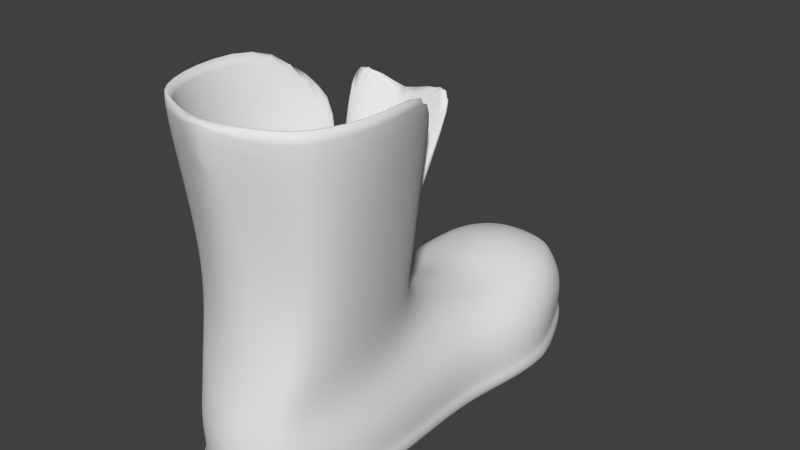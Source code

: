 # Source: shoe_pickup.blend  (saved by Blender 2.69.0; exported with 4.5.12 LTS)
import bpy
from mathutils import Matrix  # noqa: F401  (used for matrix-valued properties, if any)

bpy.ops.wm.read_factory_settings(use_empty=True)
scene = bpy.context.scene
scene.name = 'Scene'

# ---- collections
col_collection_1 = bpy.data.collections.new('Collection 1'); scene.collection.children.link(col_collection_1)

# ---- world
world_world = bpy.data.worlds.new('World'); scene.world = world_world
world_world.color = (0.05088, 0.05088, 0.05088)
world_world.use_sun_shadow = False
world_world.sun_shadow_jitter_overblur = 0.0
world_world.cycles.sampling_method = 'MANUAL'
world_world.cycles.sample_map_resolution = 256

# ---- meshes
me_cube_001 = bpy.data.meshes.new('Cube.001')
me_cube_001.from_pydata([(-0.7246, -0.7505, 0.09348), (-0.7965, 0.8761, 0.05095), (-0.5559, -0.8512, 1.957), (-0.619, 0.8775, 2.049), (-0.545, -0.01444, 2.272), (-0.7749, 0.054, 0.05095), (-0.6204, -0.8002, 2.666), (-0.5943, -0.188, 2.845), (-0.8238, -0.8521, 7.567), (-0.8238, -0.08971, 7.567), (-0.8356, -0.5199, 0.05095), (-0.7412, -0.5031, 2.057), (-0.9442, 0.5035, 0.5169), (-0.7197, -0.5031, 2.845), (0.0, 0.4817, 2.192), (-1.071, -0.5031, 7.567), (0.0, 1.149, 1.857), (0.0, 1.226, 0.05095), (0.0, -0.9733, 1.781), (0.0, -0.9978, 0.01167), (0.0, -0.006164, 0.05652), (0.0, 0.1596, 2.65), (0.0, -0.9214, 2.666), (0.0, 0.01544, 3.369), (0.0, -1.006, 7.567), (0.0, 0.2574, 7.574), (0.0, -0.5031, 0.05652), (-0.7246, -0.7505, 0.6287), (-0.7345, 0.8999, 0.5169), (0.0, 0.647, 0.05652), (-0.9328, 0.5013, 0.05095), (-0.7749, 0.06309, 0.5169), (-0.7091, 0.4807, 1.835), (0.0, 0.8395, 2.403), (-0.8356, -0.5199, 0.5169), (0.0, 1.228, 0.5729), (0.0, -0.9978, 0.5169), (-0.6282, -0.1538, 3.897), (-0.6884, -0.7431, 3.897), (-0.7959, -0.5031, 3.897), (0.0, 0.01332, 4.162), (0.0, -0.8995, 3.897), (0.0, 0.9925, 2.251), (-0.6029, 1.06, 0.5456), (-0.5008, 1.012, 1.917), (-0.6051, 1.072, 0.05095), (-0.5941, -0.8646, 1.289), (-0.901, 0.477, 1.232), (-0.7917, 0.881, 1.368), (-0.7932, 0.0666, 1.391), (-0.8479, -0.5031, 1.284), (0.0, 1.192, 1.212), (0.0, -1.0, 1.147), (-0.6067, 1.066, 1.286), (-0.3628, -0.9123, 1.869), (-0.2773, 0.1225, 2.46), (-0.4625, -0.8608, 2.666), (-0.4091, -0.06298, 3.166), (-0.4119, -0.929, 7.567), (-0.1148, -0.2228, 3.229), (-0.3821, -0.9705, 0.0676), (-0.395, -0.006164, 0.05652), (-0.4627, -0.5031, 0.05652), (-0.4794, 0.571, 0.05652), (-0.3823, 0.4812, 2.031), (-0.3821, -0.9705, 0.5728), (-0.3372, 0.8585, 2.284), (-0.5017, -0.07026, 4.03), (-0.4101, -0.8213, 3.897), (-0.2775, 1.036, 2.093), (-0.3648, -0.9323, 1.218), (-0.2736, 1.121, 1.818), (-0.3522, 1.172, 0.5082), (-0.3351, 1.161, 1.201), (-0.3894, 1.168, 0.0539), (0.0, 0.3204, 0.05652), (0.0, 0.3207, 2.338), (-0.8389, 0.2833, 0.5169), (-0.8332, 0.2777, 0.05095), (-0.561, 0.2831, 1.969), (-0.8275, 0.2718, 1.311), (-0.4019, 0.2824, 0.05652), (-0.2945, 0.3019, 2.153), (-0.664, 0.6791, 1.979), (-0.9362, 0.6887, 0.05095), (-0.9109, 0.7017, 0.5169), (0.0, 0.6606, 2.334), (-0.917, 0.679, 1.3), (-0.3598, 0.6699, 2.181), (-0.477, 0.02984, 7.172), (-0.6478, 0.1514, 7.149), (0.0, 0.0942, 5.877), (-0.6177, 0.03462, 5.811), (-0.0005138, -0.2171, 3.212), (0.0, -1.0, 7.37), (0.0, -0.7926, 0.04678), (-0.9615, -0.5031, 7.567), (-0.1629, -0.2888, 3.287), (0.0, -0.9462, 7.567), (-0.43, -0.8667, 7.567), (-0.0004674, -0.2916, 3.311), (-0.7713, -0.7934, 7.567), (6.882e-05, -0.5343, 3.376), (-0.2821, -0.5343, 3.376), (-0.4703, -0.5343, 3.376), (-0.1175, -0.3082, 3.176), (6.882e-05, -0.73, 3.376), (-0.2355, -0.6949, 3.376), (-0.7461, -0.1246, 7.567), (-0.0001376, -0.3094, 3.164), (-0.3863, -0.6625, 3.376), (-0.3751, -0.3671, 3.376), (-0.726, -0.1218, 5.732), (-0.7993, -0.7631, 5.435), (-0.8868, -0.5031, 5.732), (-0.411, -0.8407, 5.435), (-0.4685, -0.02021, 5.798), (0.0, -0.9184, 5.438), (-0.4725, 0.1884, 7.497), (-0.9139, 0.4956, 0.5215), (-0.6935, -0.7387, 0.6269), (-0.7174, 0.8842, 0.5318), (-0.754, 0.06666, 0.5334), (-0.8129, -0.5031, 0.5254), (0.0, 1.204, 0.5706), (0.0, -0.9724, 0.5151), (-0.5844, 1.043, 0.5516), (-0.3667, -0.9426, 0.571), (-0.3374, 1.151, 0.5113), (-0.8143, 0.2811, 0.5275), (-0.8862, 0.6899, 0.5267)], [], [(85, 28, 1, 84), (65, 27, 0, 60), (88, 66, 3, 83), (34, 31, 5, 10), (116, 112, 9, 89), (56, 6, 2, 54), (13, 7, 4, 11), (97, 59, 89, 9, 108), (114, 113, 8, 15), (27, 34, 10, 0), (6, 13, 11, 2), (8, 101, 96, 15), (112, 114, 15, 9), (28, 43, 45, 1), (30, 84, 1, 45, 74, 63), (62, 61, 20, 26), (57, 23, 21, 55), (68, 41, 117, 115), (60, 62, 26, 95, 19), (130, 121, 28, 85), (129, 119, 12, 77), (81, 63, 29, 75), (127, 120, 27, 65), (123, 122, 31, 34), (82, 64, 32, 79), (77, 12, 30, 78), (120, 123, 34, 27), (121, 126, 43, 28), (66, 69, 44, 3), (57, 7, 37, 67), (13, 6, 38, 39), (7, 13, 39, 37), (56, 22, 41, 68), (42, 16, 71, 69), (72, 35, 17, 74), (128, 124, 35, 72), (83, 3, 48, 87), (79, 32, 47, 80), (54, 2, 46, 70), (11, 4, 49, 50), (2, 11, 50, 46), (3, 44, 53, 48), (71, 16, 51, 73), (36, 65, 60, 19), (86, 33, 66, 88), (67, 59, 90, 92), (22, 56, 54, 18), (100, 93, 59, 97), (24, 98, 99, 58), (10, 5, 61, 62), (7, 57, 55, 4), (113, 115, 58, 8), (0, 10, 62, 60), (78, 30, 63, 81), (125, 127, 65, 36), (76, 14, 64, 82), (33, 42, 69, 66), (23, 57, 67, 40), (6, 56, 68, 38), (18, 54, 70, 52), (69, 71, 44), (43, 72, 74, 45), (126, 128, 72, 43), (44, 71, 73, 53), (122, 129, 77, 31), (61, 81, 75, 20), (55, 82, 79, 4), (31, 77, 78, 5), (4, 79, 80, 49), (5, 78, 81, 61), (21, 76, 82, 55), (12, 85, 84, 30), (64, 88, 83, 32), (119, 130, 85, 12), (32, 83, 87, 47), (14, 86, 88, 64), (59, 67, 116, 89), (92, 90, 118), (40, 67, 92, 91), (93, 25, 118, 90, 59), (99, 98, 106, 107), (108, 9, 15, 96), (97, 108, 111, 105), (108, 96, 104, 111), (58, 99, 101, 8), (101, 99, 107, 110), (102, 109, 105, 103), (103, 105, 111, 104), (107, 103, 104, 110), (106, 102, 103, 107), (96, 101, 110, 104), (100, 97, 105, 109), (67, 37, 112, 116), (39, 38, 113, 114), (37, 39, 114, 112), (38, 68, 115, 113), (115, 117, 94, 24, 58), (91, 92, 118, 25), (87, 48, 121, 130), (80, 47, 119, 129), (70, 46, 120, 127), (50, 49, 122, 123), (46, 50, 123, 120), (48, 53, 126, 121), (73, 51, 124, 128), (52, 70, 127, 125), (53, 73, 128, 126), (49, 80, 129, 122), (47, 87, 130, 119), (63, 74, 17, 29)])
me_cube_001.polygons.foreach_set('use_smooth', [True] * 110)
_uv = me_cube_001.uv_layers.new(name='UVMap')
_uv.uv.foreach_set('vector', [0.5882, 0.6234, 0.5519, 0.6234, 0.5552, 0.6011, 0.5902, 0.6011, 0.9463, 0.6261, 0.8922, 0.6287, 0.8922, 0.6031, 0.9463, 0.6019, 0.6212, 0.7324, 0.5834, 0.737, 0.5796, 0.7265, 0.6193, 0.7233, 0.8418, 0.6234, 0.7233, 0.6234, 0.7251, 0.6011, 0.8418, 0.6011, 0.7593, 0.8948, 0.7796, 0.8919, 0.7732, 0.9742, 0.7493, 0.9565, 0.9275, 0.7542, 0.9154, 0.7542, 0.9256, 0.7224, 0.9378, 0.7184, 0.8559, 0.7622, 0.7929, 0.7622, 0.7581, 0.7365, 0.8559, 0.7268, 0.892, 0.4968, 0.897, 0.4974, 0.9271, 0.5509, 0.9068, 0.5682, 0.905, 0.5624, 0.8559, 0.8919, 0.9079, 0.8785, 0.9257, 0.9742, 0.8559, 0.9742, 0.8922, 0.6287, 0.8418, 0.6234, 0.8418, 0.6011, 0.8922, 0.6031, 0.9154, 0.7542, 0.8559, 0.7622, 0.8559, 0.7268, 0.9256, 0.7224, 0.6581, 0.9837, 0.6609, 0.9755, 0.6918, 0.9553, 0.6965, 0.9595, 0.7796, 0.8919, 0.8559, 0.8919, 0.8559, 0.9742, 0.7732, 0.9742, 0.5519, 0.6234, 0.5223, 0.6248, 0.5198, 0.6011, 0.5552, 0.6011, 0.5814, 0.5543, 0.5578, 0.5512, 0.5343, 0.543, 0.5096, 0.5318, 0.4975, 0.5192, 0.5727, 0.5244, 0.7078, 0.5235, 0.6453, 0.5195, 0.6453, 0.4963, 0.7078, 0.4963, 0.7678, 0.7767, 0.7521, 0.7857, 0.7233, 0.7535, 0.7307, 0.7449, 0.9196, 0.8095, 0.9352, 0.8095, 0.939, 0.8786, 0.9235, 0.8785, 0.7666, 0.5187, 0.7078, 0.5235, 0.7078, 0.4963, 0.7442, 0.4963, 0.7701, 0.4963, 0.5913, 0.6239, 0.5556, 0.6241, 0.5519, 0.6234, 0.5882, 0.6234, 0.6773, 0.6239, 0.6292, 0.6236, 0.6268, 0.6234, 0.6763, 0.6234, 0.609, 0.5199, 0.5727, 0.5244, 0.5631, 0.4963, 0.6042, 0.4963, 0.941, 0.626, 0.8905, 0.6287, 0.8922, 0.6287, 0.9463, 0.6261, 0.8389, 0.6238, 0.7231, 0.6242, 0.7233, 0.6234, 0.8418, 0.6234, 0.6948, 0.7312, 0.6589, 0.7257, 0.659, 0.7169, 0.6986, 0.7229, 0.6763, 0.6234, 0.6268, 0.6234, 0.6275, 0.6011, 0.6776, 0.6011, 0.8905, 0.6287, 0.8389, 0.6238, 0.8418, 0.6234, 0.8922, 0.6287, 0.5556, 0.6241, 0.5263, 0.625, 0.5223, 0.6248, 0.5519, 0.6234, 0.5834, 0.737, 0.5479, 0.7285, 0.5527, 0.7206, 0.5796, 0.7265, 0.7678, 0.7767, 0.7929, 0.7622, 0.786, 0.8095, 0.7693, 0.8154, 0.8559, 0.7622, 0.9154, 0.7542, 0.9039, 0.8095, 0.8559, 0.8095, 0.7929, 0.7622, 0.8559, 0.7622, 0.8559, 0.8095, 0.786, 0.8095, 0.9275, 0.7542, 0.9396, 0.7542, 0.9352, 0.8095, 0.9196, 0.8095, 0.5566, 0.7356, 0.5253, 0.7179, 0.5309, 0.7162, 0.5479, 0.7285, 0.5058, 0.623, 0.5032, 0.6261, 0.5036, 0.6011, 0.5056, 0.6012, 0.5104, 0.6231, 0.5081, 0.626, 0.5032, 0.6261, 0.5058, 0.623, 0.6193, 0.7233, 0.5796, 0.7265, 0.5789, 0.696, 0.6194, 0.6929, 0.6986, 0.7229, 0.659, 0.7169, 0.6598, 0.6898, 0.7008, 0.6934, 0.9378, 0.7184, 0.9256, 0.7224, 0.9282, 0.6924, 0.9418, 0.6892, 0.8559, 0.7268, 0.7581, 0.7365, 0.7419, 0.6969, 0.8559, 0.6922, 0.9256, 0.7224, 0.8559, 0.7268, 0.8559, 0.6922, 0.9282, 0.6924, 0.5796, 0.7265, 0.5527, 0.7206, 0.542, 0.6922, 0.5789, 0.696, 0.5309, 0.7162, 0.5253, 0.7179, 0.5166, 0.6889, 0.5229, 0.6885, 0.9617, 0.6234, 0.9463, 0.6261, 0.9463, 0.6019, 0.9617, 0.5992, 0.623, 0.7393, 0.5872, 0.7424, 0.5834, 0.737, 0.6212, 0.7324, 0.0, 0.0, 0.0, 0.0, 0.0, 0.0, 0.0, 0.0, 0.9396, 0.7542, 0.9275, 0.7542, 0.9378, 0.7184, 0.95, 0.7145, 0.8945, 0.4919, 0.8991, 0.4941, 0.897, 0.4974, 0.892, 0.4968, 0.6118, 0.9652, 0.6173, 0.9596, 0.6407, 0.9688, 0.6344, 0.9742, 0.7099, 0.5453, 0.6377, 0.5418, 0.6453, 0.5195, 0.7078, 0.5235, 0.7929, 0.7622, 0.7678, 0.7767, 0.7307, 0.7449, 0.7581, 0.7365, 0.9079, 0.8785, 0.9235, 0.8785, 0.9411, 0.9742, 0.9257, 0.9742, 0.7389, 0.5388, 0.7099, 0.5453, 0.7078, 0.5235, 0.7666, 0.5187, 0.6096, 0.5452, 0.5814, 0.5543, 0.5727, 0.5244, 0.609, 0.5199, 0.9565, 0.6233, 0.941, 0.626, 0.9463, 0.6261, 0.9617, 0.6234, 0.6911, 0.7395, 0.6588, 0.7329, 0.6589, 0.7257, 0.6948, 0.7312, 0.5872, 0.7424, 0.5566, 0.7356, 0.5479, 0.7285, 0.5834, 0.737, 0.6166, 0.8026, 0.6442, 0.796, 0.6505, 0.8241, 0.6166, 0.8284, 0.9154, 0.7542, 0.9275, 0.7542, 0.9196, 0.8095, 0.9039, 0.8095, 0.95, 0.7145, 0.9378, 0.7184, 0.9418, 0.6892, 0.9553, 0.686, 0.5479, 0.7285, 0.5309, 0.7162, 0.5527, 0.7206, 0.5223, 0.6248, 0.5058, 0.623, 0.5056, 0.6012, 0.5198, 0.6011, 0.5263, 0.625, 0.5104, 0.6231, 0.5058, 0.623, 0.5223, 0.6248, 0.5527, 0.7206, 0.5309, 0.7162, 0.5229, 0.6885, 0.542, 0.6922, 0.7231, 0.6242, 0.6773, 0.6239, 0.6763, 0.6234, 0.7233, 0.6234, 0.6453, 0.5195, 0.609, 0.5199, 0.6042, 0.4963, 0.6453, 0.4963, 0.7307, 0.7449, 0.6948, 0.7312, 0.6986, 0.7229, 0.7581, 0.7365, 0.7233, 0.6234, 0.6763, 0.6234, 0.6776, 0.6011, 0.7251, 0.6011, 0.7581, 0.7365, 0.6986, 0.7229, 0.7008, 0.6934, 0.7419, 0.6969, 0.6377, 0.5418, 0.6096, 0.5452, 0.609, 0.5199, 0.6453, 0.5195, 0.7233, 0.7535, 0.6911, 0.7395, 0.6948, 0.7312, 0.7307, 0.7449, 0.6268, 0.6234, 0.5882, 0.6234, 0.5902, 0.6011, 0.6275, 0.6011, 0.6589, 0.7257, 0.6212, 0.7324, 0.6193, 0.7233, 0.659, 0.7169, 0.6292, 0.6236, 0.5913, 0.6239, 0.5882, 0.6234, 0.6268, 0.6234, 0.659, 0.7169, 0.6193, 0.7233, 0.6194, 0.6929, 0.6598, 0.6898, 0.6588, 0.7329, 0.623, 0.7393, 0.6212, 0.7324, 0.6589, 0.7257, 0.897, 0.4974, 0.9025, 0.5178, 0.9135, 0.5317, 0.9271, 0.5509, 0.6583, 0.8821, 0.6604, 0.9256, 0.6485, 0.937, 0.6166, 0.8284, 0.6505, 0.8241, 0.6583, 0.8821, 0.6166, 0.8843, 0.8991, 0.4941, 0.972, 0.5457, 0.948, 0.5645, 0.935, 0.5647, 0.897, 0.4974, 0.8239, 0.5025, 0.8252, 0.4725, 0.8654, 0.4774, 0.8641, 0.4859, 0.7085, 0.917, 0.7138, 0.9168, 0.6965, 0.9595, 0.6918, 0.9553, 0.892, 0.4968, 0.905, 0.5624, 0.8837, 0.5009, 0.8913, 0.4945, 0.905, 0.5624, 0.8546, 0.5524, 0.8712, 0.4983, 0.8837, 0.5009, 0.6344, 0.9742, 0.6407, 0.9688, 0.6609, 0.9755, 0.6581, 0.9837, 0.8242, 0.5257, 0.8239, 0.5025, 0.8641, 0.4859, 0.864, 0.4915, 0.8785, 0.484, 0.8931, 0.491, 0.8913, 0.4945, 0.8741, 0.4926, 0.8741, 0.4926, 0.8913, 0.4945, 0.8837, 0.5009, 0.8712, 0.4983, 0.8641, 0.4859, 0.8741, 0.4926, 0.8712, 0.4983, 0.864, 0.4915, 0.8654, 0.4774, 0.8785, 0.484, 0.8741, 0.4926, 0.8641, 0.4859, 0.8546, 0.5524, 0.8242, 0.5257, 0.864, 0.4915, 0.8712, 0.4983, 0.8945, 0.4919, 0.892, 0.4968, 0.8913, 0.4945, 0.8931, 0.491, 0.7693, 0.8154, 0.786, 0.8095, 0.7796, 0.8919, 0.7593, 0.8948, 0.8559, 0.8095, 0.9039, 0.8095, 0.9079, 0.8785, 0.8559, 0.8919, 0.786, 0.8095, 0.8559, 0.8095, 0.8559, 0.8919, 0.7796, 0.8919, 0.9039, 0.8095, 0.9196, 0.8095, 0.9235, 0.8785, 0.9079, 0.8785, 0.9235, 0.8785, 0.939, 0.8786, 0.9554, 0.9654, 0.9565, 0.9742, 0.9411, 0.9742, 0.6166, 0.8843, 0.6583, 0.8821, 0.6485, 0.937, 0.6166, 0.9395, 0.6194, 0.6929, 0.5789, 0.696, 0.5783, 0.6584, 0.6172, 0.6582, 0.7008, 0.6934, 0.6598, 0.6898, 0.6561, 0.6579, 0.699, 0.6582, 0.9418, 0.6892, 0.9282, 0.6924, 0.9031, 0.6627, 0.9439, 0.6602, 0.8559, 0.6922, 0.7419, 0.6969, 0.7419, 0.6585, 0.8559, 0.6581, 0.9282, 0.6924, 0.8559, 0.6922, 0.8559, 0.6581, 0.9031, 0.6627, 0.5789, 0.696, 0.542, 0.6922, 0.5465, 0.6593, 0.5783, 0.6584, 0.5229, 0.6885, 0.5166, 0.6889, 0.5142, 0.6601, 0.5249, 0.6575, 0.9553, 0.686, 0.9418, 0.6892, 0.9439, 0.6602, 0.9498, 0.6576, 0.542, 0.6922, 0.5229, 0.6885, 0.5249, 0.6575, 0.5465, 0.6593, 0.7419, 0.6969, 0.7008, 0.6934, 0.699, 0.6582, 0.7419, 0.6585, 0.6598, 0.6898, 0.6194, 0.6929, 0.6172, 0.6582, 0.6561, 0.6579, 0.5727, 0.5244, 0.4975, 0.5192, 0.4902, 0.4963, 0.5631, 0.4963])
me_cube_001.use_remesh_preserve_volume = False
me_cube_001.use_remesh_preserve_attributes = False
me_cube_001.use_mirror_vertex_groups = False
me_cube_001.update()

# ---- objects
ob_shoe_pickup = bpy.data.objects.new('shoe_pickup', me_cube_001)

# ---- transforms, parenting, visibility, modifiers, constraints
ob_shoe_pickup.location = (0.0, 0.0, 0.0)
ob_shoe_pickup.scale = (1.022, 2.192, 0.4918)
ob_shoe_pickup.lineart.crease_threshold = 0.0
_m = ob_shoe_pickup.modifiers.new('Mirror', 'MIRROR')
_m = ob_shoe_pickup.modifiers.new('Subsurf', 'SUBSURF')
_m.uv_smooth = 'PRESERVE_CORNERS'
_m.quality = 2
_m.show_only_control_edges = False

# ---- collection membership
col_collection_1.objects.link(ob_shoe_pickup)

# ---- scene / render settings (as saved in the file)
scene.frame_start = 1; scene.frame_end = 250; scene.frame_set(4)
scene.render.engine = 'BLENDER_EEVEE_NEXT'
scene.render.image_settings.compression = 90
scene.render.resolution_percentage = 50
scene.render.dither_intensity = 0.0
scene.cycles.use_denoising = False
scene.cycles.samples = 10
scene.cycles.sampling_pattern = 'TABULATED_SOBOL'
scene.cycles.light_sampling_threshold = 0.0
scene.cycles.use_adaptive_sampling = False
scene.cycles.use_light_tree = False
scene.cycles.blur_glossy = 0.0
scene.cycles.volume_bounces = 1
scene.cycles.pixel_filter_type = 'GAUSSIAN'
scene.cycles.sample_clamp_indirect = 0.0
scene.view_settings.view_transform = 'Standard'
bpy.context.view_layer.update()

# ---- added for rendering (the .blend has no active camera and no usable light): camera, sun
cam_auto = bpy.data.cameras.new('AutoCamera')
cam_auto.lens = 50.0
cam_auto.sensor_width = 36.0
cam_auto.clip_end = 1000.0
ob_auto_camera = bpy.data.objects.new('AutoCamera', cam_auto)
scene.collection.objects.link(ob_auto_camera)
ob_auto_camera.location = (6.03953, -7.00379, 6.69694)
ob_auto_camera.rotation_euler = (1.09748, -7.21219e-08, 0.694738)
scene.camera = ob_auto_camera
light_auto_sun = bpy.data.lights.new('AutoSun', 'SUN')
light_auto_sun.energy = 3.0
light_auto_sun.angle = 0.0523599
ob_auto_sun = bpy.data.objects.new('AutoSun', light_auto_sun)
scene.collection.objects.link(ob_auto_sun)
ob_auto_sun.rotation_euler = (0.872665, 0.174533, 0.523599)
bpy.context.view_layer.update()
